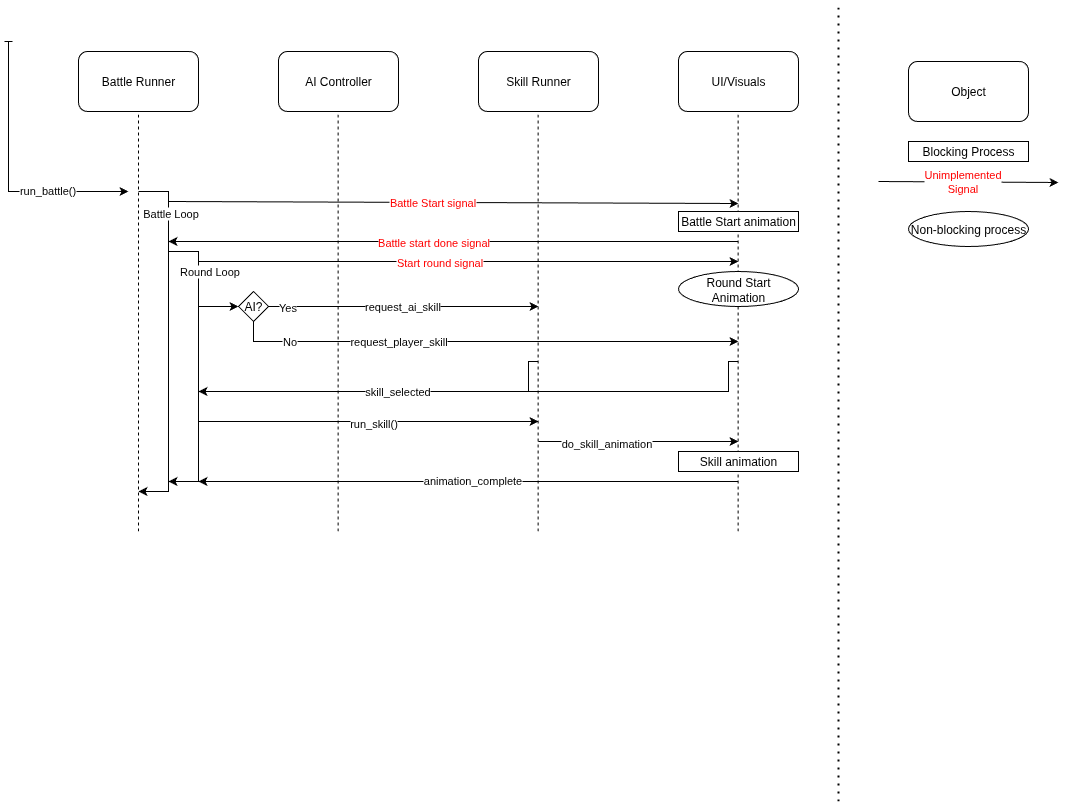

The diagram above was exported from draw.io. Its source (the exported page's mxGraphModel, read from the mxfile embedded in the PNG):
<mxGraphModel dx="2037" dy="1030" grid="1" gridSize="10" guides="1" tooltips="1" connect="1" arrows="1" fold="1" page="1" pageScale="1" pageWidth="1100" pageHeight="850" background="none" math="0" shadow="0">
  <root>
    <mxCell id="0" />
    <mxCell id="1" parent="0" />
    <mxCell id="8gh0LNrkuWUjYDoV3hnI-1" value="Battle Runner" style="rounded=1;whiteSpace=wrap;html=1;" vertex="1" parent="1">
      <mxGeometry x="80" y="60" width="120" height="60" as="geometry" />
    </mxCell>
    <mxCell id="8gh0LNrkuWUjYDoV3hnI-2" value="AI Controller" style="rounded=1;whiteSpace=wrap;html=1;" vertex="1" parent="1">
      <mxGeometry x="280" y="60" width="120" height="60" as="geometry" />
    </mxCell>
    <mxCell id="8gh0LNrkuWUjYDoV3hnI-3" value="Skill Runner" style="rounded=1;whiteSpace=wrap;html=1;" vertex="1" parent="1">
      <mxGeometry x="480" y="60" width="120" height="60" as="geometry" />
    </mxCell>
    <mxCell id="8gh0LNrkuWUjYDoV3hnI-4" value="UI/Visuals" style="rounded=1;whiteSpace=wrap;html=1;" vertex="1" parent="1">
      <mxGeometry x="680" y="60" width="120" height="60" as="geometry" />
    </mxCell>
    <mxCell id="8gh0LNrkuWUjYDoV3hnI-5" value="" style="endArrow=none;dashed=1;html=1;rounded=0;entryX=0.5;entryY=1;entryDx=0;entryDy=0;" edge="1" parent="1" target="8gh0LNrkuWUjYDoV3hnI-1">
      <mxGeometry width="50" height="50" relative="1" as="geometry">
        <mxPoint x="140" y="540" as="sourcePoint" />
        <mxPoint x="220" y="270" as="targetPoint" />
      </mxGeometry>
    </mxCell>
    <mxCell id="8gh0LNrkuWUjYDoV3hnI-6" value="" style="endArrow=none;dashed=1;html=1;rounded=0;entryX=0.5;entryY=1;entryDx=0;entryDy=0;" edge="1" parent="1">
      <mxGeometry width="50" height="50" relative="1" as="geometry">
        <mxPoint x="339.58" y="540" as="sourcePoint" />
        <mxPoint x="339.58" y="120" as="targetPoint" />
      </mxGeometry>
    </mxCell>
    <mxCell id="8gh0LNrkuWUjYDoV3hnI-7" value="" style="endArrow=none;dashed=1;html=1;rounded=0;entryX=0.5;entryY=1;entryDx=0;entryDy=0;" edge="1" parent="1">
      <mxGeometry width="50" height="50" relative="1" as="geometry">
        <mxPoint x="539.58" y="540" as="sourcePoint" />
        <mxPoint x="539.58" y="120" as="targetPoint" />
      </mxGeometry>
    </mxCell>
    <mxCell id="8gh0LNrkuWUjYDoV3hnI-8" value="" style="endArrow=none;dashed=1;html=1;rounded=0;entryX=0.5;entryY=1;entryDx=0;entryDy=0;" edge="1" parent="1">
      <mxGeometry width="50" height="50" relative="1" as="geometry">
        <mxPoint x="739.58" y="540" as="sourcePoint" />
        <mxPoint x="739.58" y="120" as="targetPoint" />
      </mxGeometry>
    </mxCell>
    <mxCell id="8gh0LNrkuWUjYDoV3hnI-11" value="" style="endArrow=classic;html=1;rounded=0;startArrow=baseDash;startFill=0;" edge="1" parent="1">
      <mxGeometry width="50" height="50" relative="1" as="geometry">
        <mxPoint x="10" y="50" as="sourcePoint" />
        <mxPoint x="130" y="200" as="targetPoint" />
        <Array as="points">
          <mxPoint x="10" y="200" />
        </Array>
      </mxGeometry>
    </mxCell>
    <mxCell id="8gh0LNrkuWUjYDoV3hnI-12" value="run_battle()" style="edgeLabel;html=1;align=center;verticalAlign=middle;resizable=0;points=[];" vertex="1" connectable="0" parent="8gh0LNrkuWUjYDoV3hnI-11">
      <mxGeometry x="0.3933" y="2" relative="1" as="geometry">
        <mxPoint as="offset" />
      </mxGeometry>
    </mxCell>
    <mxCell id="8gh0LNrkuWUjYDoV3hnI-16" value="" style="endArrow=classic;html=1;rounded=0;" edge="1" parent="1">
      <mxGeometry width="50" height="50" relative="1" as="geometry">
        <mxPoint x="170" y="210" as="sourcePoint" />
        <mxPoint x="740" y="212" as="targetPoint" />
      </mxGeometry>
    </mxCell>
    <mxCell id="8gh0LNrkuWUjYDoV3hnI-17" value="Battle Start signal" style="edgeLabel;html=1;align=center;verticalAlign=middle;resizable=0;points=[];fontColor=#FF0000;" vertex="1" connectable="0" parent="8gh0LNrkuWUjYDoV3hnI-16">
      <mxGeometry x="-0.0763" y="1" relative="1" as="geometry">
        <mxPoint as="offset" />
      </mxGeometry>
    </mxCell>
    <mxCell id="8gh0LNrkuWUjYDoV3hnI-18" value="" style="endArrow=classic;html=1;rounded=0;" edge="1" parent="1">
      <mxGeometry width="50" height="50" relative="1" as="geometry">
        <mxPoint x="200" y="270" as="sourcePoint" />
        <mxPoint x="740" y="270" as="targetPoint" />
      </mxGeometry>
    </mxCell>
    <mxCell id="8gh0LNrkuWUjYDoV3hnI-27" value="Start round signal" style="edgeLabel;html=1;align=center;verticalAlign=middle;resizable=0;points=[];fontColor=#FF0000;" vertex="1" connectable="0" parent="8gh0LNrkuWUjYDoV3hnI-18">
      <mxGeometry x="-0.2344" y="-2" relative="1" as="geometry">
        <mxPoint x="33" y="-2" as="offset" />
      </mxGeometry>
    </mxCell>
    <mxCell id="8gh0LNrkuWUjYDoV3hnI-23" value="" style="endArrow=classic;html=1;rounded=0;" edge="1" parent="1">
      <mxGeometry width="50" height="50" relative="1" as="geometry">
        <mxPoint x="140" y="200" as="sourcePoint" />
        <mxPoint x="140" y="500" as="targetPoint" />
        <Array as="points">
          <mxPoint x="170" y="200" />
          <mxPoint x="170" y="500" />
        </Array>
      </mxGeometry>
    </mxCell>
    <mxCell id="8gh0LNrkuWUjYDoV3hnI-24" value="Battle Loop" style="edgeLabel;html=1;align=center;verticalAlign=middle;resizable=0;points=[];" vertex="1" connectable="0" parent="8gh0LNrkuWUjYDoV3hnI-23">
      <mxGeometry x="-0.4872" y="1" relative="1" as="geometry">
        <mxPoint y="-42" as="offset" />
      </mxGeometry>
    </mxCell>
    <mxCell id="8gh0LNrkuWUjYDoV3hnI-25" value="" style="endArrow=classic;html=1;rounded=0;" edge="1" parent="1">
      <mxGeometry width="50" height="50" relative="1" as="geometry">
        <mxPoint x="170" y="260" as="sourcePoint" />
        <mxPoint x="170" y="490" as="targetPoint" />
        <Array as="points">
          <mxPoint x="200" y="260" />
          <mxPoint x="200" y="490" />
        </Array>
      </mxGeometry>
    </mxCell>
    <mxCell id="8gh0LNrkuWUjYDoV3hnI-26" value="Round Loop" style="edgeLabel;html=1;align=center;verticalAlign=middle;resizable=0;points=[];" vertex="1" connectable="0" parent="8gh0LNrkuWUjYDoV3hnI-25">
      <mxGeometry x="-0.643" y="-1" relative="1" as="geometry">
        <mxPoint x="11" y="-2" as="offset" />
      </mxGeometry>
    </mxCell>
    <mxCell id="8gh0LNrkuWUjYDoV3hnI-28" value="" style="endArrow=classic;html=1;rounded=0;" edge="1" parent="1">
      <mxGeometry width="50" height="50" relative="1" as="geometry">
        <mxPoint x="740" y="250" as="sourcePoint" />
        <mxPoint x="170" y="250" as="targetPoint" />
      </mxGeometry>
    </mxCell>
    <mxCell id="8gh0LNrkuWUjYDoV3hnI-29" value="Battle start done signal" style="edgeLabel;html=1;align=center;verticalAlign=middle;resizable=0;points=[];fontColor=#FF0000;" vertex="1" connectable="0" parent="8gh0LNrkuWUjYDoV3hnI-28">
      <mxGeometry x="0.0742" relative="1" as="geometry">
        <mxPoint as="offset" />
      </mxGeometry>
    </mxCell>
    <mxCell id="8gh0LNrkuWUjYDoV3hnI-30" value="Battle Start animation" style="rounded=0;whiteSpace=wrap;html=1;" vertex="1" parent="1">
      <mxGeometry x="680" y="220" width="120" height="20" as="geometry" />
    </mxCell>
    <mxCell id="8gh0LNrkuWUjYDoV3hnI-33" value="AI?" style="rhombus;whiteSpace=wrap;html=1;" vertex="1" parent="1">
      <mxGeometry x="240" y="300" width="30" height="30" as="geometry" />
    </mxCell>
    <mxCell id="8gh0LNrkuWUjYDoV3hnI-34" value="" style="endArrow=classic;html=1;rounded=0;entryX=0;entryY=0.5;entryDx=0;entryDy=0;" edge="1" parent="1" target="8gh0LNrkuWUjYDoV3hnI-33">
      <mxGeometry width="50" height="50" relative="1" as="geometry">
        <mxPoint x="200" y="315" as="sourcePoint" />
        <mxPoint x="300" y="360" as="targetPoint" />
      </mxGeometry>
    </mxCell>
    <mxCell id="8gh0LNrkuWUjYDoV3hnI-35" value="" style="endArrow=classic;html=1;rounded=0;exitX=1;exitY=0.5;exitDx=0;exitDy=0;" edge="1" parent="1" source="8gh0LNrkuWUjYDoV3hnI-33">
      <mxGeometry width="50" height="50" relative="1" as="geometry">
        <mxPoint x="280" y="410" as="sourcePoint" />
        <mxPoint x="540" y="315" as="targetPoint" />
      </mxGeometry>
    </mxCell>
    <mxCell id="8gh0LNrkuWUjYDoV3hnI-36" value="request_ai_skill" style="edgeLabel;html=1;align=center;verticalAlign=middle;resizable=0;points=[];" vertex="1" connectable="0" parent="8gh0LNrkuWUjYDoV3hnI-35">
      <mxGeometry x="-0.012" y="1" relative="1" as="geometry">
        <mxPoint as="offset" />
      </mxGeometry>
    </mxCell>
    <mxCell id="8gh0LNrkuWUjYDoV3hnI-42" value="Yes" style="edgeLabel;html=1;align=center;verticalAlign=middle;resizable=0;points=[];" vertex="1" connectable="0" parent="8gh0LNrkuWUjYDoV3hnI-35">
      <mxGeometry x="-0.8593" relative="1" as="geometry">
        <mxPoint as="offset" />
      </mxGeometry>
    </mxCell>
    <mxCell id="8gh0LNrkuWUjYDoV3hnI-37" value="" style="endArrow=classic;html=1;rounded=0;" edge="1" parent="1">
      <mxGeometry width="50" height="50" relative="1" as="geometry">
        <mxPoint x="255" y="330" as="sourcePoint" />
        <mxPoint x="740" y="350" as="targetPoint" />
        <Array as="points">
          <mxPoint x="255" y="350" />
        </Array>
      </mxGeometry>
    </mxCell>
    <mxCell id="8gh0LNrkuWUjYDoV3hnI-38" value="request_player_skill" style="edgeLabel;html=1;align=center;verticalAlign=middle;resizable=0;points=[];" vertex="1" connectable="0" parent="8gh0LNrkuWUjYDoV3hnI-37">
      <mxGeometry x="-0.3518" y="1" relative="1" as="geometry">
        <mxPoint as="offset" />
      </mxGeometry>
    </mxCell>
    <mxCell id="8gh0LNrkuWUjYDoV3hnI-43" value="No" style="edgeLabel;html=1;align=center;verticalAlign=middle;resizable=0;points=[];" vertex="1" connectable="0" parent="8gh0LNrkuWUjYDoV3hnI-37">
      <mxGeometry x="-0.9808" y="-2" relative="1" as="geometry">
        <mxPoint x="37" y="15" as="offset" />
      </mxGeometry>
    </mxCell>
    <mxCell id="8gh0LNrkuWUjYDoV3hnI-39" value="" style="endArrow=classic;html=1;rounded=0;" edge="1" parent="1">
      <mxGeometry width="50" height="50" relative="1" as="geometry">
        <mxPoint x="540" y="370" as="sourcePoint" />
        <mxPoint x="200" y="400" as="targetPoint" />
        <Array as="points">
          <mxPoint x="530" y="370" />
          <mxPoint x="530" y="400" />
        </Array>
      </mxGeometry>
    </mxCell>
    <mxCell id="8gh0LNrkuWUjYDoV3hnI-41" value="skill_selected" style="edgeLabel;html=1;align=center;verticalAlign=middle;resizable=0;points=[];" vertex="1" connectable="0" parent="8gh0LNrkuWUjYDoV3hnI-39">
      <mxGeometry x="-0.071" y="-1" relative="1" as="geometry">
        <mxPoint as="offset" />
      </mxGeometry>
    </mxCell>
    <mxCell id="8gh0LNrkuWUjYDoV3hnI-40" value="" style="endArrow=none;html=1;rounded=0;" edge="1" parent="1">
      <mxGeometry width="50" height="50" relative="1" as="geometry">
        <mxPoint x="530" y="400" as="sourcePoint" />
        <mxPoint x="740" y="370" as="targetPoint" />
        <Array as="points">
          <mxPoint x="730" y="400" />
          <mxPoint x="730" y="370" />
        </Array>
      </mxGeometry>
    </mxCell>
    <mxCell id="8gh0LNrkuWUjYDoV3hnI-44" value="" style="endArrow=classic;html=1;rounded=0;" edge="1" parent="1">
      <mxGeometry width="50" height="50" relative="1" as="geometry">
        <mxPoint x="200" y="430" as="sourcePoint" />
        <mxPoint x="540" y="430" as="targetPoint" />
      </mxGeometry>
    </mxCell>
    <mxCell id="8gh0LNrkuWUjYDoV3hnI-45" value="run_skill()" style="edgeLabel;html=1;align=center;verticalAlign=middle;resizable=0;points=[];" vertex="1" connectable="0" parent="8gh0LNrkuWUjYDoV3hnI-44">
      <mxGeometry x="0.029" y="-1" relative="1" as="geometry">
        <mxPoint as="offset" />
      </mxGeometry>
    </mxCell>
    <mxCell id="8gh0LNrkuWUjYDoV3hnI-46" value="" style="endArrow=classic;html=1;rounded=0;" edge="1" parent="1">
      <mxGeometry width="50" height="50" relative="1" as="geometry">
        <mxPoint x="540" y="450" as="sourcePoint" />
        <mxPoint x="740" y="450" as="targetPoint" />
      </mxGeometry>
    </mxCell>
    <mxCell id="8gh0LNrkuWUjYDoV3hnI-47" value="do_skill_animation" style="edgeLabel;html=1;align=center;verticalAlign=middle;resizable=0;points=[];" vertex="1" connectable="0" parent="8gh0LNrkuWUjYDoV3hnI-46">
      <mxGeometry x="-0.3334" y="-1" relative="1" as="geometry">
        <mxPoint as="offset" />
      </mxGeometry>
    </mxCell>
    <mxCell id="8gh0LNrkuWUjYDoV3hnI-48" value="" style="endArrow=classic;html=1;rounded=0;" edge="1" parent="1">
      <mxGeometry width="50" height="50" relative="1" as="geometry">
        <mxPoint x="740" y="490" as="sourcePoint" />
        <mxPoint x="200" y="490" as="targetPoint" />
      </mxGeometry>
    </mxCell>
    <mxCell id="8gh0LNrkuWUjYDoV3hnI-49" value="animation_complete" style="edgeLabel;html=1;align=center;verticalAlign=middle;resizable=0;points=[];" vertex="1" connectable="0" parent="8gh0LNrkuWUjYDoV3hnI-48">
      <mxGeometry x="-0.008" y="-2" relative="1" as="geometry">
        <mxPoint as="offset" />
      </mxGeometry>
    </mxCell>
    <mxCell id="8gh0LNrkuWUjYDoV3hnI-50" value="Skill animation" style="rounded=0;whiteSpace=wrap;html=1;" vertex="1" parent="1">
      <mxGeometry x="680" y="460" width="120" height="20" as="geometry" />
    </mxCell>
    <mxCell id="8gh0LNrkuWUjYDoV3hnI-51" value="Round Start Animation" style="ellipse;whiteSpace=wrap;html=1;" vertex="1" parent="1">
      <mxGeometry x="680" y="280" width="120" height="35" as="geometry" />
    </mxCell>
    <mxCell id="8gh0LNrkuWUjYDoV3hnI-52" value="Object" style="rounded=1;whiteSpace=wrap;html=1;" vertex="1" parent="1">
      <mxGeometry x="910" y="70" width="120" height="60" as="geometry" />
    </mxCell>
    <mxCell id="8gh0LNrkuWUjYDoV3hnI-53" value="Blocking Process" style="rounded=0;whiteSpace=wrap;html=1;" vertex="1" parent="1">
      <mxGeometry x="910" y="150" width="120" height="20" as="geometry" />
    </mxCell>
    <mxCell id="8gh0LNrkuWUjYDoV3hnI-54" value="" style="endArrow=classic;html=1;rounded=0;" edge="1" parent="1">
      <mxGeometry width="50" height="50" relative="1" as="geometry">
        <mxPoint x="880" y="190" as="sourcePoint" />
        <mxPoint x="1060" y="191" as="targetPoint" />
      </mxGeometry>
    </mxCell>
    <mxCell id="8gh0LNrkuWUjYDoV3hnI-55" value="Unimplemented&lt;div&gt;Signal&lt;/div&gt;" style="edgeLabel;html=1;align=center;verticalAlign=middle;resizable=0;points=[];fontColor=#FF0000;" vertex="1" connectable="0" parent="8gh0LNrkuWUjYDoV3hnI-54">
      <mxGeometry x="-0.0763" y="1" relative="1" as="geometry">
        <mxPoint as="offset" />
      </mxGeometry>
    </mxCell>
    <mxCell id="8gh0LNrkuWUjYDoV3hnI-56" value="Non-blocking process" style="ellipse;whiteSpace=wrap;html=1;" vertex="1" parent="1">
      <mxGeometry x="910" y="220" width="120" height="35" as="geometry" />
    </mxCell>
    <mxCell id="8gh0LNrkuWUjYDoV3hnI-57" value="" style="endArrow=none;dashed=1;html=1;dashPattern=1 3;strokeWidth=2;rounded=0;" edge="1" parent="1">
      <mxGeometry width="50" height="50" relative="1" as="geometry">
        <mxPoint x="840" y="810" as="sourcePoint" />
        <mxPoint x="840" y="10" as="targetPoint" />
      </mxGeometry>
    </mxCell>
  </root>
</mxGraphModel>